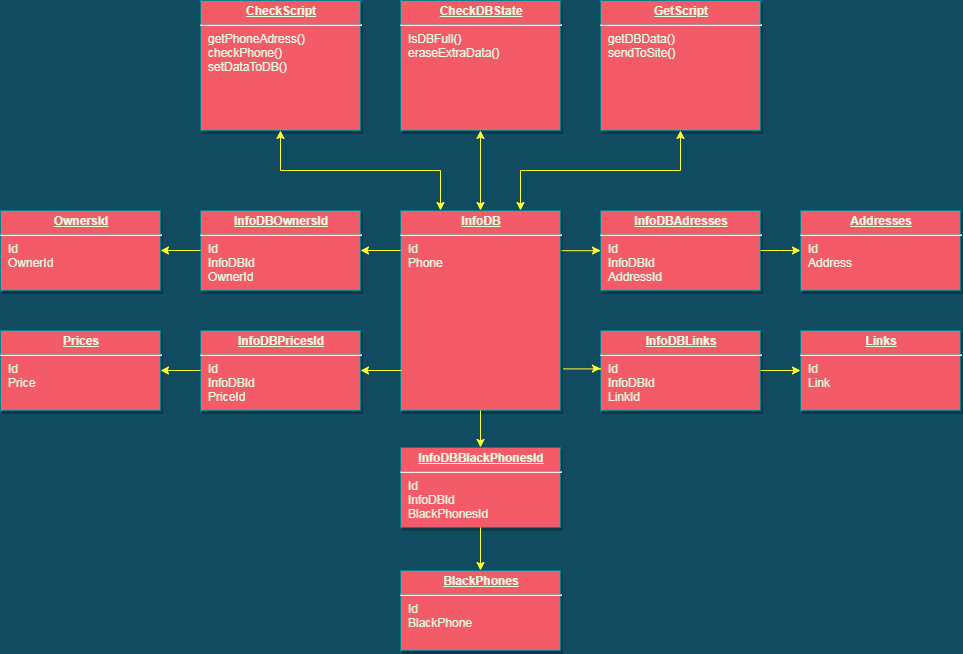

The diagram above was exported from draw.io. Its source (the exported page's mxGraphModel, read from the mxfile embedded in the PNG):
<mxGraphModel dx="276" dy="579" grid="1" gridSize="10" guides="1" tooltips="1" connect="1" arrows="1" fold="1" page="1" pageScale="1" pageWidth="826" pageHeight="1169" background="#114B5F" math="0" shadow="0">
  <root>
    <mxCell id="0" />
    <mxCell id="1" parent="0" />
    <mxCell id="LrkCpZyogZbtY8giZStI-117" style="edgeStyle=orthogonalEdgeStyle;rounded=0;orthogonalLoop=1;jettySize=auto;html=1;exitX=1.001;exitY=0.201;exitDx=0;exitDy=0;entryX=0;entryY=0.5;entryDx=0;entryDy=0;strokeColor=#FFFF33;exitPerimeter=0;" edge="1" parent="1" source="cujy5i5652VeWYE1hkL4-114" target="cujy5i5652VeWYE1hkL4-124">
      <mxGeometry relative="1" as="geometry" />
    </mxCell>
    <mxCell id="cujy5i5652VeWYE1hkL4-114" value="&lt;p style=&quot;margin: 0px ; margin-top: 4px ; text-align: center ; text-decoration: underline&quot;&gt;&lt;b&gt;InfoDB&lt;/b&gt;&lt;/p&gt;&lt;hr&gt;&lt;p style=&quot;margin: 0px ; margin-left: 8px&quot;&gt;Id&lt;/p&gt;&lt;p style=&quot;margin: 0px ; margin-left: 8px&quot;&gt;Phone&lt;/p&gt;&lt;p style=&quot;margin: 0px ; margin-left: 8px&quot;&gt;&lt;br&gt;&lt;/p&gt;" style="verticalAlign=top;align=left;overflow=fill;fontSize=12;fontFamily=Helvetica;html=1;strokeColor=#028090;shadow=1;fillColor=#F45B69;fontColor=#E4FDE1;" parent="1" vertex="1">
      <mxGeometry x="1560" y="399.99999999999994" width="160" height="200" as="geometry" />
    </mxCell>
    <mxCell id="cujy5i5652VeWYE1hkL4-115" value="&lt;p style=&quot;margin: 0px ; margin-top: 4px ; text-align: center ; text-decoration: underline&quot;&gt;&lt;b&gt;CheckScript&lt;/b&gt;&lt;/p&gt;&lt;hr&gt;&lt;p style=&quot;margin: 0px ; margin-left: 8px&quot;&gt;getPhoneAdress()&lt;/p&gt;&lt;p style=&quot;margin: 0px ; margin-left: 8px&quot;&gt;checkPhone()&lt;/p&gt;&lt;p style=&quot;margin: 0px ; margin-left: 8px&quot;&gt;setDataToDB()&lt;/p&gt;" style="verticalAlign=top;align=left;overflow=fill;fontSize=12;fontFamily=Helvetica;html=1;strokeColor=#028090;shadow=1;fillColor=#F45B69;fontColor=#E4FDE1;" parent="1" vertex="1">
      <mxGeometry x="1360.0000000000002" y="190.0000000000001" width="160" height="130" as="geometry" />
    </mxCell>
    <mxCell id="cujy5i5652VeWYE1hkL4-120" value="&lt;p style=&quot;margin: 0px ; margin-top: 4px ; text-align: center ; text-decoration: underline&quot;&gt;&lt;b&gt;Links&lt;/b&gt;&lt;/p&gt;&lt;hr&gt;&lt;p style=&quot;margin: 0px ; margin-left: 8px&quot;&gt;Id&lt;/p&gt;&lt;p style=&quot;margin: 0px ; margin-left: 8px&quot;&gt;Link&lt;/p&gt;" style="verticalAlign=top;align=left;overflow=fill;fontSize=12;fontFamily=Helvetica;html=1;strokeColor=#028090;shadow=1;fillColor=#F45B69;fontColor=#E4FDE1;" parent="1" vertex="1">
      <mxGeometry x="1960" y="520" width="160" height="80" as="geometry" />
    </mxCell>
    <mxCell id="cujy5i5652VeWYE1hkL4-121" value="&lt;p style=&quot;margin: 0px ; margin-top: 4px ; text-align: center ; text-decoration: underline&quot;&gt;&lt;b&gt;OwnersId&lt;/b&gt;&lt;/p&gt;&lt;hr&gt;&lt;p style=&quot;margin: 0px ; margin-left: 8px&quot;&gt;Id&lt;/p&gt;&lt;p style=&quot;margin: 0px ; margin-left: 8px&quot;&gt;OwnerId&lt;/p&gt;" style="verticalAlign=top;align=left;overflow=fill;fontSize=12;fontFamily=Helvetica;html=1;strokeColor=#028090;shadow=1;fillColor=#F45B69;fontColor=#E4FDE1;" parent="1" vertex="1">
      <mxGeometry x="1160" y="400" width="160" height="80" as="geometry" />
    </mxCell>
    <mxCell id="cujy5i5652VeWYE1hkL4-122" value="&lt;p style=&quot;margin: 0px ; margin-top: 4px ; text-align: center ; text-decoration: underline&quot;&gt;&lt;b&gt;InfoDBOwnersId&lt;/b&gt;&lt;/p&gt;&lt;hr&gt;&lt;p style=&quot;margin: 0px ; margin-left: 8px&quot;&gt;Id&lt;/p&gt;&lt;p style=&quot;margin: 0px ; margin-left: 8px&quot;&gt;InfoDBId&lt;/p&gt;&lt;p style=&quot;margin: 0px ; margin-left: 8px&quot;&gt;OwnerId&lt;/p&gt;" style="verticalAlign=top;align=left;overflow=fill;fontSize=12;fontFamily=Helvetica;html=1;strokeColor=#028090;shadow=1;fillColor=#F45B69;fontColor=#E4FDE1;" parent="1" vertex="1">
      <mxGeometry x="1360" y="400" width="160" height="80" as="geometry" />
    </mxCell>
    <mxCell id="cujy5i5652VeWYE1hkL4-123" value="&lt;p style=&quot;margin: 0px ; margin-top: 4px ; text-align: center ; text-decoration: underline&quot;&gt;&lt;b&gt;InfoDBLinks&lt;/b&gt;&lt;/p&gt;&lt;hr&gt;&lt;p style=&quot;margin: 0px ; margin-left: 8px&quot;&gt;Id&lt;/p&gt;&lt;p style=&quot;margin: 0px ; margin-left: 8px&quot;&gt;InfoDBId&lt;/p&gt;&lt;p style=&quot;margin: 0px ; margin-left: 8px&quot;&gt;LinkId&lt;/p&gt;" style="verticalAlign=top;align=left;overflow=fill;fontSize=12;fontFamily=Helvetica;html=1;strokeColor=#028090;shadow=1;fillColor=#F45B69;fontColor=#E4FDE1;" parent="1" vertex="1">
      <mxGeometry x="1760" y="520" width="160" height="80" as="geometry" />
    </mxCell>
    <mxCell id="cujy5i5652VeWYE1hkL4-124" value="&lt;p style=&quot;margin: 0px ; margin-top: 4px ; text-align: center ; text-decoration: underline&quot;&gt;&lt;b&gt;InfoDBAdresses&lt;/b&gt;&lt;/p&gt;&lt;hr&gt;&lt;p style=&quot;margin: 0px ; margin-left: 8px&quot;&gt;Id&lt;/p&gt;&lt;p style=&quot;margin: 0px ; margin-left: 8px&quot;&gt;InfoDBId&lt;/p&gt;&lt;p style=&quot;margin: 0px ; margin-left: 8px&quot;&gt;AddressId&lt;/p&gt;" style="verticalAlign=top;align=left;overflow=fill;fontSize=12;fontFamily=Helvetica;html=1;strokeColor=#028090;shadow=1;fillColor=#F45B69;fontColor=#E4FDE1;" parent="1" vertex="1">
      <mxGeometry x="1760" y="400" width="160" height="80" as="geometry" />
    </mxCell>
    <mxCell id="cujy5i5652VeWYE1hkL4-125" value="&lt;p style=&quot;margin: 0px ; margin-top: 4px ; text-align: center ; text-decoration: underline&quot;&gt;&lt;b&gt;Addresses&lt;/b&gt;&lt;/p&gt;&lt;hr&gt;&lt;p style=&quot;margin: 0px ; margin-left: 8px&quot;&gt;Id&lt;/p&gt;&lt;p style=&quot;margin: 0px ; margin-left: 8px&quot;&gt;Address&lt;/p&gt;" style="verticalAlign=top;align=left;overflow=fill;fontSize=12;fontFamily=Helvetica;html=1;strokeColor=#028090;shadow=1;fillColor=#F45B69;fontColor=#E4FDE1;" parent="1" vertex="1">
      <mxGeometry x="1960" y="400" width="160" height="80" as="geometry" />
    </mxCell>
    <mxCell id="cujy5i5652VeWYE1hkL4-127" value="&lt;p style=&quot;margin: 0px ; margin-top: 4px ; text-align: center ; text-decoration: underline&quot;&gt;&lt;b&gt;InfoDBPricesId&lt;/b&gt;&lt;/p&gt;&lt;hr&gt;&lt;p style=&quot;margin: 0px ; margin-left: 8px&quot;&gt;Id&lt;/p&gt;&lt;p style=&quot;margin: 0px ; margin-left: 8px&quot;&gt;InfoDBId&lt;/p&gt;&lt;p style=&quot;margin: 0px ; margin-left: 8px&quot;&gt;PriceId&lt;/p&gt;" style="verticalAlign=top;align=left;overflow=fill;fontSize=12;fontFamily=Helvetica;html=1;strokeColor=#028090;shadow=1;fillColor=#F45B69;fontColor=#E4FDE1;" parent="1" vertex="1">
      <mxGeometry x="1360" y="520" width="160" height="80" as="geometry" />
    </mxCell>
    <mxCell id="cujy5i5652VeWYE1hkL4-128" value="&lt;p style=&quot;margin: 0px ; margin-top: 4px ; text-align: center ; text-decoration: underline&quot;&gt;&lt;b&gt;Prices&lt;/b&gt;&lt;/p&gt;&lt;hr&gt;&lt;p style=&quot;margin: 0px ; margin-left: 8px&quot;&gt;Id&lt;/p&gt;&lt;p style=&quot;margin: 0px ; margin-left: 8px&quot;&gt;Price&lt;/p&gt;&lt;p style=&quot;margin: 0px ; margin-left: 8px&quot;&gt;&lt;br&gt;&lt;/p&gt;" style="verticalAlign=top;align=left;overflow=fill;fontSize=12;fontFamily=Helvetica;html=1;strokeColor=#028090;shadow=1;fillColor=#F45B69;fontColor=#E4FDE1;" parent="1" vertex="1">
      <mxGeometry x="1160" y="520" width="160" height="80" as="geometry" />
    </mxCell>
    <mxCell id="LrkCpZyogZbtY8giZStI-114" value="&lt;p style=&quot;margin: 0px ; margin-top: 4px ; text-align: center ; text-decoration: underline&quot;&gt;&lt;b&gt;InfoDBBlackPhonesId&lt;/b&gt;&lt;/p&gt;&lt;hr&gt;&lt;p style=&quot;margin: 0px ; margin-left: 8px&quot;&gt;Id&lt;/p&gt;&lt;p style=&quot;margin: 0px ; margin-left: 8px&quot;&gt;InfoDBId&lt;/p&gt;&lt;p style=&quot;margin: 0px ; margin-left: 8px&quot;&gt;BlackPhonesId&lt;/p&gt;" style="verticalAlign=top;align=left;overflow=fill;fontSize=12;fontFamily=Helvetica;html=1;strokeColor=#028090;shadow=1;fillColor=#F45B69;fontColor=#E4FDE1;" vertex="1" parent="1">
      <mxGeometry x="1560" y="636.96" width="160" height="80" as="geometry" />
    </mxCell>
    <mxCell id="LrkCpZyogZbtY8giZStI-115" value="&lt;p style=&quot;margin: 0px ; margin-top: 4px ; text-align: center ; text-decoration: underline&quot;&gt;&lt;b&gt;BlackPhones&lt;/b&gt;&lt;/p&gt;&lt;hr&gt;&lt;p style=&quot;margin: 0px ; margin-left: 8px&quot;&gt;Id&lt;/p&gt;&lt;p style=&quot;margin: 0px ; margin-left: 8px&quot;&gt;BlackPhone&lt;/p&gt;" style="verticalAlign=top;align=left;overflow=fill;fontSize=12;fontFamily=Helvetica;html=1;strokeColor=#028090;shadow=1;fillColor=#F45B69;fontColor=#E4FDE1;" vertex="1" parent="1">
      <mxGeometry x="1560" y="760" width="160" height="80" as="geometry" />
    </mxCell>
    <mxCell id="LrkCpZyogZbtY8giZStI-116" value="&lt;p style=&quot;margin: 0px ; margin-top: 4px ; text-align: center ; text-decoration: underline&quot;&gt;&lt;b&gt;GetScript&lt;/b&gt;&lt;/p&gt;&lt;hr&gt;&lt;p style=&quot;margin: 0px ; margin-left: 8px&quot;&gt;getDBData()&lt;/p&gt;&lt;p style=&quot;margin: 0px ; margin-left: 8px&quot;&gt;sendToSite()&lt;/p&gt;" style="verticalAlign=top;align=left;overflow=fill;fontSize=12;fontFamily=Helvetica;html=1;strokeColor=#028090;shadow=1;fillColor=#F45B69;fontColor=#E4FDE1;" vertex="1" parent="1">
      <mxGeometry x="1760" y="190.0000000000001" width="160" height="130" as="geometry" />
    </mxCell>
    <mxCell id="LrkCpZyogZbtY8giZStI-121" style="edgeStyle=orthogonalEdgeStyle;rounded=0;orthogonalLoop=1;jettySize=auto;html=1;exitX=1;exitY=0.5;exitDx=0;exitDy=0;entryX=0;entryY=0.5;entryDx=0;entryDy=0;strokeColor=#FFFF33;" edge="1" parent="1" source="cujy5i5652VeWYE1hkL4-124" target="cujy5i5652VeWYE1hkL4-125">
      <mxGeometry relative="1" as="geometry">
        <mxPoint x="1872" y="490" as="sourcePoint" />
        <mxPoint x="1909.92" y="490.32000000000005" as="targetPoint" />
        <Array as="points">
          <mxPoint x="1940" y="440" />
          <mxPoint x="1940" y="440" />
        </Array>
      </mxGeometry>
    </mxCell>
    <mxCell id="LrkCpZyogZbtY8giZStI-122" style="edgeStyle=orthogonalEdgeStyle;rounded=0;orthogonalLoop=1;jettySize=auto;html=1;exitX=1.016;exitY=0.792;exitDx=0;exitDy=0;strokeColor=#FFFF33;exitPerimeter=0;" edge="1" parent="1" source="cujy5i5652VeWYE1hkL4-114">
      <mxGeometry relative="1" as="geometry">
        <mxPoint x="1770" y="500" as="sourcePoint" />
        <mxPoint x="1760" y="558" as="targetPoint" />
      </mxGeometry>
    </mxCell>
    <mxCell id="LrkCpZyogZbtY8giZStI-124" style="edgeStyle=orthogonalEdgeStyle;rounded=0;orthogonalLoop=1;jettySize=auto;html=1;entryX=0;entryY=0.5;entryDx=0;entryDy=0;strokeColor=#FFFF33;" edge="1" parent="1" target="cujy5i5652VeWYE1hkL4-120">
      <mxGeometry relative="1" as="geometry">
        <mxPoint x="1920" y="560" as="sourcePoint" />
        <mxPoint x="1817.92" y="510.32000000000005" as="targetPoint" />
      </mxGeometry>
    </mxCell>
    <mxCell id="LrkCpZyogZbtY8giZStI-126" style="edgeStyle=orthogonalEdgeStyle;rounded=0;orthogonalLoop=1;jettySize=auto;html=1;exitX=0.5;exitY=1;exitDx=0;exitDy=0;strokeColor=#FFFF33;entryX=0.5;entryY=0;entryDx=0;entryDy=0;" edge="1" parent="1" source="cujy5i5652VeWYE1hkL4-114" target="LrkCpZyogZbtY8giZStI-114">
      <mxGeometry relative="1" as="geometry">
        <mxPoint x="1732.56" y="568.4" as="sourcePoint" />
        <mxPoint x="1770" y="568" as="targetPoint" />
      </mxGeometry>
    </mxCell>
    <mxCell id="LrkCpZyogZbtY8giZStI-127" style="edgeStyle=orthogonalEdgeStyle;rounded=0;orthogonalLoop=1;jettySize=auto;html=1;exitX=0.5;exitY=1;exitDx=0;exitDy=0;strokeColor=#FFFF33;entryX=0.5;entryY=0;entryDx=0;entryDy=0;" edge="1" parent="1" source="LrkCpZyogZbtY8giZStI-114" target="LrkCpZyogZbtY8giZStI-115">
      <mxGeometry relative="1" as="geometry">
        <mxPoint x="1742.56" y="578.4" as="sourcePoint" />
        <mxPoint x="1780" y="578" as="targetPoint" />
      </mxGeometry>
    </mxCell>
    <mxCell id="LrkCpZyogZbtY8giZStI-128" style="edgeStyle=orthogonalEdgeStyle;rounded=0;orthogonalLoop=1;jettySize=auto;html=1;strokeColor=#FFFF33;entryX=1;entryY=0.5;entryDx=0;entryDy=0;" edge="1" parent="1" target="cujy5i5652VeWYE1hkL4-127">
      <mxGeometry relative="1" as="geometry">
        <mxPoint x="1561" y="560" as="sourcePoint" />
        <mxPoint x="1790" y="588" as="targetPoint" />
      </mxGeometry>
    </mxCell>
    <mxCell id="LrkCpZyogZbtY8giZStI-129" style="edgeStyle=orthogonalEdgeStyle;rounded=0;orthogonalLoop=1;jettySize=auto;html=1;strokeColor=#FFFF33;entryX=1;entryY=0.5;entryDx=0;entryDy=0;" edge="1" parent="1" target="cujy5i5652VeWYE1hkL4-122">
      <mxGeometry relative="1" as="geometry">
        <mxPoint x="1560" y="440" as="sourcePoint" />
        <mxPoint x="1800" y="598" as="targetPoint" />
      </mxGeometry>
    </mxCell>
    <mxCell id="LrkCpZyogZbtY8giZStI-131" style="edgeStyle=orthogonalEdgeStyle;rounded=0;orthogonalLoop=1;jettySize=auto;html=1;strokeColor=#FFFF33;entryX=1;entryY=0.5;entryDx=0;entryDy=0;" edge="1" parent="1" target="cujy5i5652VeWYE1hkL4-121">
      <mxGeometry relative="1" as="geometry">
        <mxPoint x="1360" y="440" as="sourcePoint" />
        <mxPoint x="1530" y="450" as="targetPoint" />
      </mxGeometry>
    </mxCell>
    <mxCell id="LrkCpZyogZbtY8giZStI-132" style="edgeStyle=orthogonalEdgeStyle;rounded=0;orthogonalLoop=1;jettySize=auto;html=1;strokeColor=#FFFF33;entryX=1;entryY=0.5;entryDx=0;entryDy=0;exitX=0;exitY=0.5;exitDx=0;exitDy=0;" edge="1" parent="1" source="cujy5i5652VeWYE1hkL4-127" target="cujy5i5652VeWYE1hkL4-128">
      <mxGeometry relative="1" as="geometry">
        <mxPoint x="1370" y="450" as="sourcePoint" />
        <mxPoint x="1330" y="450" as="targetPoint" />
        <Array as="points">
          <mxPoint x="1360" y="560" />
          <mxPoint x="1360" y="560" />
        </Array>
      </mxGeometry>
    </mxCell>
    <mxCell id="LrkCpZyogZbtY8giZStI-133" style="edgeStyle=orthogonalEdgeStyle;rounded=0;orthogonalLoop=1;jettySize=auto;html=1;strokeColor=#FFFF33;entryX=0.75;entryY=0;entryDx=0;entryDy=0;exitX=0.5;exitY=1;exitDx=0;exitDy=0;startArrow=classic;startFill=1;" edge="1" parent="1" source="LrkCpZyogZbtY8giZStI-116" target="cujy5i5652VeWYE1hkL4-114">
      <mxGeometry relative="1" as="geometry">
        <mxPoint x="1570" y="450" as="sourcePoint" />
        <mxPoint x="1530" y="450" as="targetPoint" />
      </mxGeometry>
    </mxCell>
    <mxCell id="LrkCpZyogZbtY8giZStI-134" style="edgeStyle=orthogonalEdgeStyle;rounded=0;orthogonalLoop=1;jettySize=auto;html=1;strokeColor=#FFFF33;entryX=0.25;entryY=0;entryDx=0;entryDy=0;exitX=0.5;exitY=1;exitDx=0;exitDy=0;startArrow=classic;startFill=1;" edge="1" parent="1" source="cujy5i5652VeWYE1hkL4-115" target="cujy5i5652VeWYE1hkL4-114">
      <mxGeometry relative="1" as="geometry">
        <mxPoint x="1580" y="460" as="sourcePoint" />
        <mxPoint x="1540" y="460" as="targetPoint" />
      </mxGeometry>
    </mxCell>
    <mxCell id="LrkCpZyogZbtY8giZStI-135" value="&lt;p style=&quot;margin: 0px ; margin-top: 4px ; text-align: center ; text-decoration: underline&quot;&gt;&lt;b&gt;CheckDBState&lt;/b&gt;&lt;/p&gt;&lt;hr&gt;&lt;p style=&quot;margin: 0px ; margin-left: 8px&quot;&gt;IsDBFull()&lt;/p&gt;&lt;p style=&quot;margin: 0px ; margin-left: 8px&quot;&gt;eraseExtraData()&lt;/p&gt;&lt;p style=&quot;margin: 0px ; margin-left: 8px&quot;&gt;&lt;br&gt;&lt;/p&gt;" style="verticalAlign=top;align=left;overflow=fill;fontSize=12;fontFamily=Helvetica;html=1;strokeColor=#028090;shadow=1;fillColor=#F45B69;fontColor=#E4FDE1;" vertex="1" parent="1">
      <mxGeometry x="1560.0000000000002" y="190.0000000000001" width="160" height="130" as="geometry" />
    </mxCell>
    <mxCell id="LrkCpZyogZbtY8giZStI-136" style="edgeStyle=orthogonalEdgeStyle;rounded=0;orthogonalLoop=1;jettySize=auto;html=1;strokeColor=#FFFF33;entryX=0.5;entryY=0;entryDx=0;entryDy=0;exitX=0.5;exitY=1;exitDx=0;exitDy=0;startArrow=classic;startFill=1;" edge="1" parent="1" source="LrkCpZyogZbtY8giZStI-135" target="cujy5i5652VeWYE1hkL4-114">
      <mxGeometry relative="1" as="geometry">
        <mxPoint x="1850" y="330.0000000000001" as="sourcePoint" />
        <mxPoint x="1690" y="410" as="targetPoint" />
      </mxGeometry>
    </mxCell>
  </root>
</mxGraphModel>